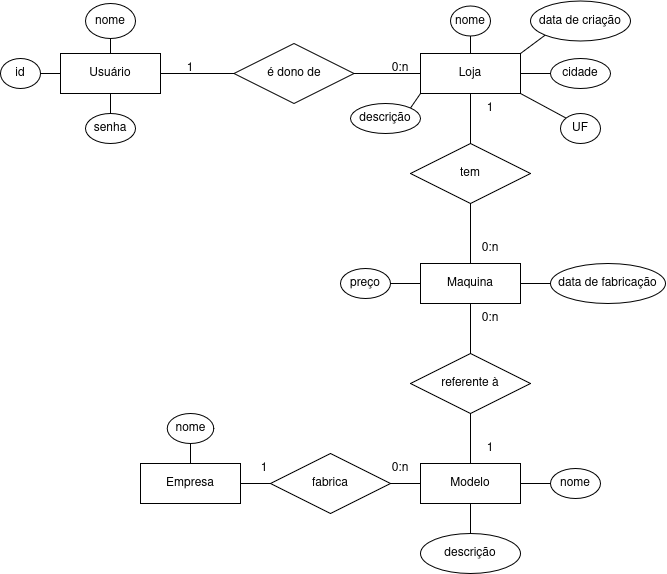

The diagram above was exported from draw.io. Its source (the exported page's mxGraphModel, read from the mxfile embedded in the PNG):
<mxGraphModel dx="1231" dy="586" grid="1" gridSize="10" guides="1" tooltips="1" connect="1" arrows="1" fold="1" page="1" pageScale="1" pageWidth="827" pageHeight="1169" math="0" shadow="0">
  <root>
    <mxCell id="0" />
    <mxCell id="1" parent="0" />
    <mxCell id="yylPGy5yfV9o9zm80l9V-18" style="edgeStyle=orthogonalEdgeStyle;rounded=0;orthogonalLoop=1;jettySize=auto;html=1;exitX=0.5;exitY=1;exitDx=0;exitDy=0;entryX=0.5;entryY=0;entryDx=0;entryDy=0;endArrow=none;startFill=0;" edge="1" parent="1" source="yylPGy5yfV9o9zm80l9V-1" target="yylPGy5yfV9o9zm80l9V-17">
      <mxGeometry relative="1" as="geometry" />
    </mxCell>
    <mxCell id="yylPGy5yfV9o9zm80l9V-40" style="rounded=0;orthogonalLoop=1;jettySize=auto;html=1;exitX=1;exitY=0.5;exitDx=0;exitDy=0;entryX=0;entryY=0.5;entryDx=0;entryDy=0;endArrow=none;startFill=0;" edge="1" parent="1" source="yylPGy5yfV9o9zm80l9V-1" target="yylPGy5yfV9o9zm80l9V-39">
      <mxGeometry relative="1" as="geometry" />
    </mxCell>
    <mxCell id="yylPGy5yfV9o9zm80l9V-1" value="Maquina" style="whiteSpace=wrap;html=1;align=center;" vertex="1" parent="1">
      <mxGeometry x="480" y="450" width="100" height="40" as="geometry" />
    </mxCell>
    <mxCell id="yylPGy5yfV9o9zm80l9V-7" style="edgeStyle=orthogonalEdgeStyle;rounded=0;orthogonalLoop=1;jettySize=auto;html=1;exitX=1;exitY=0.5;exitDx=0;exitDy=0;entryX=0;entryY=0.5;entryDx=0;entryDy=0;endArrow=none;startFill=0;" edge="1" parent="1" source="yylPGy5yfV9o9zm80l9V-2" target="yylPGy5yfV9o9zm80l9V-6">
      <mxGeometry relative="1" as="geometry" />
    </mxCell>
    <mxCell id="yylPGy5yfV9o9zm80l9V-2" value="&lt;div&gt;Usuário&lt;/div&gt;" style="whiteSpace=wrap;html=1;align=center;" vertex="1" parent="1">
      <mxGeometry x="120" y="240" width="100" height="40" as="geometry" />
    </mxCell>
    <mxCell id="yylPGy5yfV9o9zm80l9V-13" style="edgeStyle=orthogonalEdgeStyle;rounded=0;orthogonalLoop=1;jettySize=auto;html=1;exitX=0.5;exitY=1;exitDx=0;exitDy=0;entryX=0.5;entryY=0;entryDx=0;entryDy=0;endArrow=none;startFill=0;" edge="1" parent="1" source="yylPGy5yfV9o9zm80l9V-5" target="yylPGy5yfV9o9zm80l9V-11">
      <mxGeometry relative="1" as="geometry" />
    </mxCell>
    <mxCell id="yylPGy5yfV9o9zm80l9V-33" style="edgeStyle=orthogonalEdgeStyle;rounded=0;orthogonalLoop=1;jettySize=auto;html=1;exitX=1;exitY=0.5;exitDx=0;exitDy=0;entryX=0;entryY=0.5;entryDx=0;entryDy=0;endArrow=none;startFill=0;" edge="1" parent="1" source="yylPGy5yfV9o9zm80l9V-5" target="yylPGy5yfV9o9zm80l9V-32">
      <mxGeometry relative="1" as="geometry" />
    </mxCell>
    <mxCell id="yylPGy5yfV9o9zm80l9V-35" style="rounded=0;orthogonalLoop=1;jettySize=auto;html=1;exitX=1;exitY=1;exitDx=0;exitDy=0;entryX=0;entryY=0;entryDx=0;entryDy=0;endArrow=none;startFill=0;" edge="1" parent="1" source="yylPGy5yfV9o9zm80l9V-5" target="yylPGy5yfV9o9zm80l9V-34">
      <mxGeometry relative="1" as="geometry" />
    </mxCell>
    <mxCell id="yylPGy5yfV9o9zm80l9V-37" style="rounded=0;orthogonalLoop=1;jettySize=auto;html=1;exitX=0;exitY=1;exitDx=0;exitDy=0;entryX=1;entryY=0;entryDx=0;entryDy=0;endArrow=none;startFill=0;" edge="1" parent="1" source="yylPGy5yfV9o9zm80l9V-5" target="yylPGy5yfV9o9zm80l9V-36">
      <mxGeometry relative="1" as="geometry" />
    </mxCell>
    <mxCell id="yylPGy5yfV9o9zm80l9V-5" value="&lt;div&gt;Loja&lt;/div&gt;" style="whiteSpace=wrap;html=1;align=center;" vertex="1" parent="1">
      <mxGeometry x="480" y="240" width="100" height="40" as="geometry" />
    </mxCell>
    <mxCell id="yylPGy5yfV9o9zm80l9V-8" style="edgeStyle=orthogonalEdgeStyle;rounded=0;orthogonalLoop=1;jettySize=auto;html=1;exitX=1;exitY=0.5;exitDx=0;exitDy=0;entryX=0;entryY=0.5;entryDx=0;entryDy=0;endArrow=none;startFill=0;" edge="1" parent="1" source="yylPGy5yfV9o9zm80l9V-6" target="yylPGy5yfV9o9zm80l9V-5">
      <mxGeometry relative="1" as="geometry" />
    </mxCell>
    <mxCell id="yylPGy5yfV9o9zm80l9V-6" value="é dono de" style="shape=rhombus;perimeter=rhombusPerimeter;whiteSpace=wrap;html=1;align=center;" vertex="1" parent="1">
      <mxGeometry x="293.5" y="230" width="120" height="60" as="geometry" />
    </mxCell>
    <mxCell id="yylPGy5yfV9o9zm80l9V-9" value="0:n" style="text;html=1;align=center;verticalAlign=middle;whiteSpace=wrap;rounded=0;" vertex="1" parent="1">
      <mxGeometry x="430" y="240" width="60" height="30" as="geometry" />
    </mxCell>
    <mxCell id="yylPGy5yfV9o9zm80l9V-10" value="&lt;div&gt;1&lt;/div&gt;" style="text;html=1;align=center;verticalAlign=middle;whiteSpace=wrap;rounded=0;" vertex="1" parent="1">
      <mxGeometry x="220" y="240" width="60" height="30" as="geometry" />
    </mxCell>
    <mxCell id="yylPGy5yfV9o9zm80l9V-12" style="edgeStyle=orthogonalEdgeStyle;rounded=0;orthogonalLoop=1;jettySize=auto;html=1;exitX=0.5;exitY=1;exitDx=0;exitDy=0;entryX=0.5;entryY=0;entryDx=0;entryDy=0;endArrow=none;startFill=0;" edge="1" parent="1" source="yylPGy5yfV9o9zm80l9V-11" target="yylPGy5yfV9o9zm80l9V-1">
      <mxGeometry relative="1" as="geometry" />
    </mxCell>
    <mxCell id="yylPGy5yfV9o9zm80l9V-11" value="tem" style="shape=rhombus;perimeter=rhombusPerimeter;whiteSpace=wrap;html=1;align=center;" vertex="1" parent="1">
      <mxGeometry x="470" y="330" width="120" height="60" as="geometry" />
    </mxCell>
    <mxCell id="yylPGy5yfV9o9zm80l9V-14" value="0:n" style="text;html=1;align=center;verticalAlign=middle;whiteSpace=wrap;rounded=0;" vertex="1" parent="1">
      <mxGeometry x="520" y="420" width="60" height="30" as="geometry" />
    </mxCell>
    <mxCell id="yylPGy5yfV9o9zm80l9V-15" value="1" style="text;html=1;align=center;verticalAlign=middle;whiteSpace=wrap;rounded=0;" vertex="1" parent="1">
      <mxGeometry x="520" y="280" width="60" height="30" as="geometry" />
    </mxCell>
    <mxCell id="yylPGy5yfV9o9zm80l9V-53" style="edgeStyle=orthogonalEdgeStyle;rounded=0;orthogonalLoop=1;jettySize=auto;html=1;exitX=1;exitY=0.5;exitDx=0;exitDy=0;entryX=0;entryY=0.5;entryDx=0;entryDy=0;endArrow=none;startFill=0;" edge="1" parent="1" source="yylPGy5yfV9o9zm80l9V-16" target="yylPGy5yfV9o9zm80l9V-52">
      <mxGeometry relative="1" as="geometry" />
    </mxCell>
    <mxCell id="yylPGy5yfV9o9zm80l9V-55" style="rounded=0;orthogonalLoop=1;jettySize=auto;html=1;exitX=0.5;exitY=1;exitDx=0;exitDy=0;entryX=0.5;entryY=0;entryDx=0;entryDy=0;endArrow=none;startFill=0;" edge="1" parent="1" source="yylPGy5yfV9o9zm80l9V-16" target="yylPGy5yfV9o9zm80l9V-54">
      <mxGeometry relative="1" as="geometry" />
    </mxCell>
    <mxCell id="yylPGy5yfV9o9zm80l9V-16" value="&lt;div&gt;Modelo&lt;/div&gt;" style="whiteSpace=wrap;html=1;align=center;" vertex="1" parent="1">
      <mxGeometry x="480" y="650" width="100" height="40" as="geometry" />
    </mxCell>
    <mxCell id="yylPGy5yfV9o9zm80l9V-19" style="edgeStyle=orthogonalEdgeStyle;rounded=0;orthogonalLoop=1;jettySize=auto;html=1;exitX=0.5;exitY=1;exitDx=0;exitDy=0;entryX=0.5;entryY=0;entryDx=0;entryDy=0;endArrow=none;startFill=0;" edge="1" parent="1" source="yylPGy5yfV9o9zm80l9V-17" target="yylPGy5yfV9o9zm80l9V-16">
      <mxGeometry relative="1" as="geometry" />
    </mxCell>
    <mxCell id="yylPGy5yfV9o9zm80l9V-17" value="referente à" style="shape=rhombus;perimeter=rhombusPerimeter;whiteSpace=wrap;html=1;align=center;" vertex="1" parent="1">
      <mxGeometry x="470" y="540" width="120" height="60" as="geometry" />
    </mxCell>
    <mxCell id="yylPGy5yfV9o9zm80l9V-20" value="1" style="text;html=1;align=center;verticalAlign=middle;whiteSpace=wrap;rounded=0;" vertex="1" parent="1">
      <mxGeometry x="520" y="620" width="60" height="30" as="geometry" />
    </mxCell>
    <mxCell id="yylPGy5yfV9o9zm80l9V-21" value="0:n" style="text;html=1;align=center;verticalAlign=middle;whiteSpace=wrap;rounded=0;" vertex="1" parent="1">
      <mxGeometry x="520" y="490" width="60" height="30" as="geometry" />
    </mxCell>
    <mxCell id="yylPGy5yfV9o9zm80l9V-27" style="edgeStyle=orthogonalEdgeStyle;rounded=0;orthogonalLoop=1;jettySize=auto;html=1;exitX=1;exitY=0.5;exitDx=0;exitDy=0;entryX=0;entryY=0.5;entryDx=0;entryDy=0;endArrow=none;startFill=0;" edge="1" parent="1" source="yylPGy5yfV9o9zm80l9V-22" target="yylPGy5yfV9o9zm80l9V-2">
      <mxGeometry relative="1" as="geometry" />
    </mxCell>
    <mxCell id="yylPGy5yfV9o9zm80l9V-22" value="id" style="ellipse;whiteSpace=wrap;html=1;align=center;" vertex="1" parent="1">
      <mxGeometry x="60" y="245" width="40" height="30" as="geometry" />
    </mxCell>
    <mxCell id="yylPGy5yfV9o9zm80l9V-25" style="edgeStyle=orthogonalEdgeStyle;rounded=0;orthogonalLoop=1;jettySize=auto;html=1;exitX=0.5;exitY=1;exitDx=0;exitDy=0;entryX=0.5;entryY=0;entryDx=0;entryDy=0;endArrow=none;startFill=0;" edge="1" parent="1" source="yylPGy5yfV9o9zm80l9V-23" target="yylPGy5yfV9o9zm80l9V-2">
      <mxGeometry relative="1" as="geometry" />
    </mxCell>
    <mxCell id="yylPGy5yfV9o9zm80l9V-23" value="nome" style="ellipse;whiteSpace=wrap;html=1;align=center;" vertex="1" parent="1">
      <mxGeometry x="145" y="190" width="50" height="35" as="geometry" />
    </mxCell>
    <mxCell id="yylPGy5yfV9o9zm80l9V-26" style="edgeStyle=orthogonalEdgeStyle;rounded=0;orthogonalLoop=1;jettySize=auto;html=1;exitX=0.5;exitY=0;exitDx=0;exitDy=0;entryX=0.5;entryY=1;entryDx=0;entryDy=0;endArrow=none;startFill=0;" edge="1" parent="1" source="yylPGy5yfV9o9zm80l9V-24" target="yylPGy5yfV9o9zm80l9V-2">
      <mxGeometry relative="1" as="geometry" />
    </mxCell>
    <mxCell id="yylPGy5yfV9o9zm80l9V-24" value="senha" style="ellipse;whiteSpace=wrap;html=1;align=center;" vertex="1" parent="1">
      <mxGeometry x="145" y="300" width="50" height="30" as="geometry" />
    </mxCell>
    <mxCell id="yylPGy5yfV9o9zm80l9V-30" style="edgeStyle=orthogonalEdgeStyle;rounded=0;orthogonalLoop=1;jettySize=auto;html=1;exitX=0.5;exitY=1;exitDx=0;exitDy=0;entryX=0.5;entryY=0;entryDx=0;entryDy=0;endArrow=none;startFill=0;" edge="1" parent="1" source="yylPGy5yfV9o9zm80l9V-28" target="yylPGy5yfV9o9zm80l9V-5">
      <mxGeometry relative="1" as="geometry" />
    </mxCell>
    <mxCell id="yylPGy5yfV9o9zm80l9V-28" value="nome" style="ellipse;whiteSpace=wrap;html=1;align=center;" vertex="1" parent="1">
      <mxGeometry x="510" y="192.5" width="40" height="30" as="geometry" />
    </mxCell>
    <mxCell id="yylPGy5yfV9o9zm80l9V-31" style="rounded=0;orthogonalLoop=1;jettySize=auto;html=1;exitX=0;exitY=1;exitDx=0;exitDy=0;entryX=1;entryY=0;entryDx=0;entryDy=0;endArrow=none;startFill=0;" edge="1" parent="1" source="yylPGy5yfV9o9zm80l9V-29" target="yylPGy5yfV9o9zm80l9V-5">
      <mxGeometry relative="1" as="geometry" />
    </mxCell>
    <mxCell id="yylPGy5yfV9o9zm80l9V-29" value="data de criação" style="ellipse;whiteSpace=wrap;html=1;align=center;" vertex="1" parent="1">
      <mxGeometry x="590" y="187.5" width="100" height="40" as="geometry" />
    </mxCell>
    <mxCell id="yylPGy5yfV9o9zm80l9V-32" value="cidade" style="ellipse;whiteSpace=wrap;html=1;align=center;" vertex="1" parent="1">
      <mxGeometry x="610" y="245" width="60" height="30" as="geometry" />
    </mxCell>
    <mxCell id="yylPGy5yfV9o9zm80l9V-34" value="UF" style="ellipse;whiteSpace=wrap;html=1;align=center;" vertex="1" parent="1">
      <mxGeometry x="620" y="300" width="40" height="30" as="geometry" />
    </mxCell>
    <mxCell id="yylPGy5yfV9o9zm80l9V-36" value="descrição" style="ellipse;whiteSpace=wrap;html=1;align=center;" vertex="1" parent="1">
      <mxGeometry x="410" y="290" width="70" height="30" as="geometry" />
    </mxCell>
    <mxCell id="yylPGy5yfV9o9zm80l9V-41" style="edgeStyle=orthogonalEdgeStyle;rounded=0;orthogonalLoop=1;jettySize=auto;html=1;exitX=1;exitY=0.5;exitDx=0;exitDy=0;entryX=0;entryY=0.5;entryDx=0;entryDy=0;endArrow=none;startFill=0;" edge="1" parent="1" source="yylPGy5yfV9o9zm80l9V-38" target="yylPGy5yfV9o9zm80l9V-1">
      <mxGeometry relative="1" as="geometry" />
    </mxCell>
    <mxCell id="yylPGy5yfV9o9zm80l9V-38" value="preço" style="ellipse;whiteSpace=wrap;html=1;align=center;" vertex="1" parent="1">
      <mxGeometry x="400" y="455" width="50" height="30" as="geometry" />
    </mxCell>
    <mxCell id="yylPGy5yfV9o9zm80l9V-39" value="data de fabricação" style="ellipse;whiteSpace=wrap;html=1;align=center;" vertex="1" parent="1">
      <mxGeometry x="610" y="450" width="115" height="40" as="geometry" />
    </mxCell>
    <mxCell id="yylPGy5yfV9o9zm80l9V-45" style="edgeStyle=orthogonalEdgeStyle;rounded=0;orthogonalLoop=1;jettySize=auto;html=1;exitX=1;exitY=0.5;exitDx=0;exitDy=0;entryX=0;entryY=0.5;entryDx=0;entryDy=0;endArrow=none;startFill=0;" edge="1" parent="1" source="yylPGy5yfV9o9zm80l9V-43" target="yylPGy5yfV9o9zm80l9V-44">
      <mxGeometry relative="1" as="geometry" />
    </mxCell>
    <mxCell id="yylPGy5yfV9o9zm80l9V-43" value="Empresa" style="whiteSpace=wrap;html=1;align=center;" vertex="1" parent="1">
      <mxGeometry x="200" y="650" width="100" height="40" as="geometry" />
    </mxCell>
    <mxCell id="yylPGy5yfV9o9zm80l9V-46" style="edgeStyle=orthogonalEdgeStyle;rounded=0;orthogonalLoop=1;jettySize=auto;html=1;exitX=1;exitY=0.5;exitDx=0;exitDy=0;entryX=0;entryY=0.5;entryDx=0;entryDy=0;endArrow=none;startFill=0;" edge="1" parent="1" source="yylPGy5yfV9o9zm80l9V-44" target="yylPGy5yfV9o9zm80l9V-16">
      <mxGeometry relative="1" as="geometry" />
    </mxCell>
    <mxCell id="yylPGy5yfV9o9zm80l9V-44" value="fabrica" style="shape=rhombus;perimeter=rhombusPerimeter;whiteSpace=wrap;html=1;align=center;" vertex="1" parent="1">
      <mxGeometry x="330" y="640" width="120" height="60" as="geometry" />
    </mxCell>
    <mxCell id="yylPGy5yfV9o9zm80l9V-47" value="1" style="text;html=1;align=center;verticalAlign=middle;whiteSpace=wrap;rounded=0;" vertex="1" parent="1">
      <mxGeometry x="293.5" y="640" width="60" height="30" as="geometry" />
    </mxCell>
    <mxCell id="yylPGy5yfV9o9zm80l9V-48" value="0:n" style="text;html=1;align=center;verticalAlign=middle;whiteSpace=wrap;rounded=0;" vertex="1" parent="1">
      <mxGeometry x="430" y="640" width="60" height="30" as="geometry" />
    </mxCell>
    <mxCell id="yylPGy5yfV9o9zm80l9V-51" style="edgeStyle=orthogonalEdgeStyle;rounded=0;orthogonalLoop=1;jettySize=auto;html=1;exitX=0.5;exitY=1;exitDx=0;exitDy=0;entryX=0.5;entryY=0;entryDx=0;entryDy=0;endArrow=none;startFill=0;" edge="1" parent="1" source="yylPGy5yfV9o9zm80l9V-50" target="yylPGy5yfV9o9zm80l9V-43">
      <mxGeometry relative="1" as="geometry" />
    </mxCell>
    <mxCell id="yylPGy5yfV9o9zm80l9V-50" value="nome" style="ellipse;whiteSpace=wrap;html=1;align=center;" vertex="1" parent="1">
      <mxGeometry x="226.75" y="600" width="46.5" height="30" as="geometry" />
    </mxCell>
    <mxCell id="yylPGy5yfV9o9zm80l9V-52" value="nome" style="ellipse;whiteSpace=wrap;html=1;align=center;" vertex="1" parent="1">
      <mxGeometry x="610" y="655" width="50" height="30" as="geometry" />
    </mxCell>
    <mxCell id="yylPGy5yfV9o9zm80l9V-54" value="descrição" style="ellipse;whiteSpace=wrap;html=1;align=center;" vertex="1" parent="1">
      <mxGeometry x="480" y="720" width="100" height="40" as="geometry" />
    </mxCell>
  </root>
</mxGraphModel>